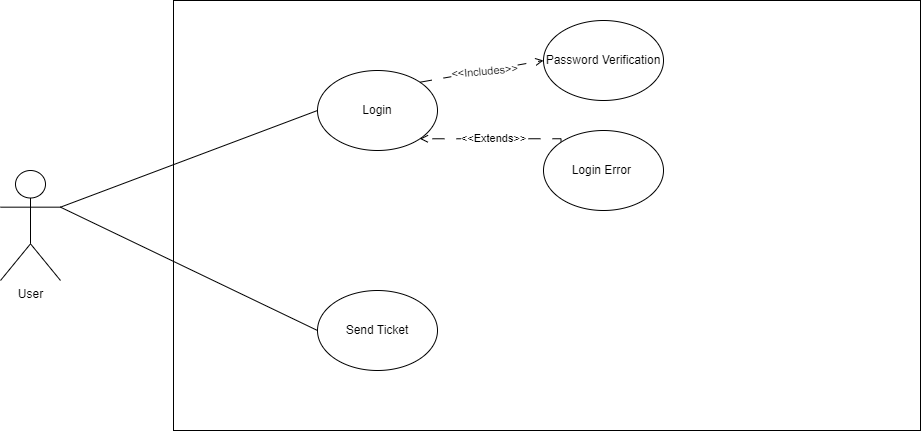

The diagram above was exported from draw.io. Its source (the exported page's mxGraphModel, read from the mxfile embedded in the PNG):
<mxGraphModel dx="2590" dy="-803" grid="1" gridSize="10" guides="1" tooltips="1" connect="1" arrows="1" fold="1" page="1" pageScale="1" pageWidth="827" pageHeight="1169" math="0" shadow="0">
  <root>
    <mxCell id="0" />
    <mxCell id="1" parent="0" />
    <mxCell id="dzTd2DaoMszpMPpYef36-101" value="" style="rounded=0;whiteSpace=wrap;html=1;" vertex="1" parent="1">
      <mxGeometry x="213" y="3440" width="747" height="430" as="geometry" />
    </mxCell>
    <mxCell id="dzTd2DaoMszpMPpYef36-102" value="Login" style="ellipse;whiteSpace=wrap;html=1;" vertex="1" parent="1">
      <mxGeometry x="357" y="3510" width="120" height="80" as="geometry" />
    </mxCell>
    <mxCell id="dzTd2DaoMszpMPpYef36-103" value="Password Verification" style="ellipse;whiteSpace=wrap;html=1;" vertex="1" parent="1">
      <mxGeometry x="583" y="3460" width="120" height="80" as="geometry" />
    </mxCell>
    <mxCell id="dzTd2DaoMszpMPpYef36-104" value="" style="endArrow=open;html=1;rounded=0;exitX=1;exitY=0;exitDx=0;exitDy=0;entryX=0;entryY=0.5;entryDx=0;entryDy=0;dashed=1;dashPattern=12 12;endFill=0;" edge="1" parent="1" source="dzTd2DaoMszpMPpYef36-102" target="dzTd2DaoMszpMPpYef36-103">
      <mxGeometry width="50" height="50" relative="1" as="geometry">
        <mxPoint x="393" y="3740" as="sourcePoint" />
        <mxPoint x="443" y="3690" as="targetPoint" />
      </mxGeometry>
    </mxCell>
    <mxCell id="dzTd2DaoMszpMPpYef36-105" value="&amp;lt;&amp;lt;Includes&amp;gt;&amp;gt;" style="edgeLabel;html=1;align=center;verticalAlign=middle;resizable=0;points=[];rotation=-5;" vertex="1" connectable="0" parent="dzTd2DaoMszpMPpYef36-104">
      <mxGeometry x="-0.3548" y="1" relative="1" as="geometry">
        <mxPoint x="24" y="-4" as="offset" />
      </mxGeometry>
    </mxCell>
    <mxCell id="dzTd2DaoMszpMPpYef36-106" style="edgeStyle=orthogonalEdgeStyle;rounded=0;orthogonalLoop=1;jettySize=auto;html=1;exitX=0;exitY=0;exitDx=0;exitDy=0;entryX=1;entryY=1;entryDx=0;entryDy=0;dashed=1;dashPattern=12 12;endArrow=open;endFill=0;" edge="1" parent="1" source="dzTd2DaoMszpMPpYef36-108" target="dzTd2DaoMszpMPpYef36-102">
      <mxGeometry relative="1" as="geometry">
        <Array as="points">
          <mxPoint x="601" y="3578" />
        </Array>
      </mxGeometry>
    </mxCell>
    <mxCell id="dzTd2DaoMszpMPpYef36-107" value="&amp;lt;&amp;lt;Extends&amp;gt;&amp;gt;" style="edgeLabel;html=1;align=center;verticalAlign=middle;resizable=0;points=[];" vertex="1" connectable="0" parent="dzTd2DaoMszpMPpYef36-106">
      <mxGeometry x="0.2562" y="-2" relative="1" as="geometry">
        <mxPoint x="18" as="offset" />
      </mxGeometry>
    </mxCell>
    <mxCell id="dzTd2DaoMszpMPpYef36-108" value="Login Error&amp;nbsp;" style="ellipse;whiteSpace=wrap;html=1;" vertex="1" parent="1">
      <mxGeometry x="583" y="3570" width="120" height="80" as="geometry" />
    </mxCell>
    <mxCell id="dzTd2DaoMszpMPpYef36-109" value="User" style="shape=umlActor;verticalLabelPosition=bottom;verticalAlign=top;html=1;outlineConnect=0;" vertex="1" parent="1">
      <mxGeometry x="40" y="3610" width="60" height="110" as="geometry" />
    </mxCell>
    <mxCell id="dzTd2DaoMszpMPpYef36-110" value="" style="endArrow=none;html=1;rounded=0;exitX=1;exitY=0.3333333333333333;exitDx=0;exitDy=0;exitPerimeter=0;entryX=0;entryY=0.5;entryDx=0;entryDy=0;" edge="1" parent="1" source="dzTd2DaoMszpMPpYef36-109" target="dzTd2DaoMszpMPpYef36-102">
      <mxGeometry width="50" height="50" relative="1" as="geometry">
        <mxPoint x="230" y="3690" as="sourcePoint" />
        <mxPoint x="280" y="3640" as="targetPoint" />
      </mxGeometry>
    </mxCell>
    <mxCell id="dzTd2DaoMszpMPpYef36-111" value="Send Ticket" style="ellipse;whiteSpace=wrap;html=1;" vertex="1" parent="1">
      <mxGeometry x="357" y="3730" width="120" height="80" as="geometry" />
    </mxCell>
    <mxCell id="dzTd2DaoMszpMPpYef36-112" value="" style="endArrow=none;html=1;rounded=0;exitX=1;exitY=0.3333333333333333;exitDx=0;exitDy=0;exitPerimeter=0;entryX=0;entryY=0.5;entryDx=0;entryDy=0;" edge="1" parent="1" source="dzTd2DaoMszpMPpYef36-109" target="dzTd2DaoMszpMPpYef36-111">
      <mxGeometry width="50" height="50" relative="1" as="geometry">
        <mxPoint x="320" y="3720" as="sourcePoint" />
        <mxPoint x="370" y="3670" as="targetPoint" />
      </mxGeometry>
    </mxCell>
  </root>
</mxGraphModel>